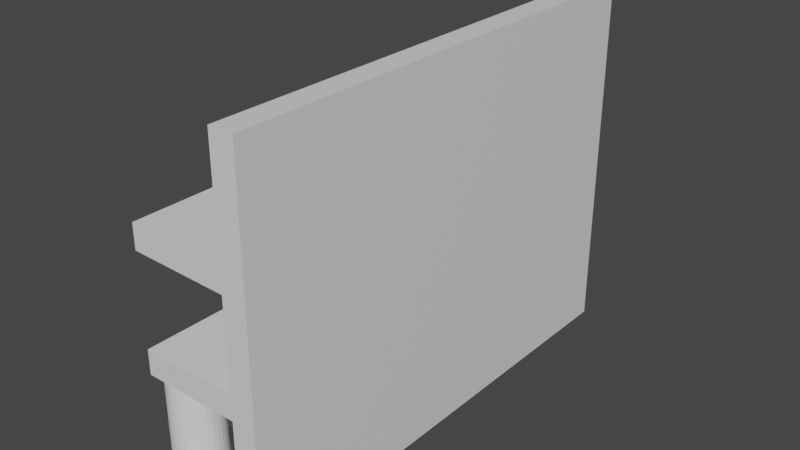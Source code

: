# Source: standee.blend  (saved by Blender 2.90.8; exported with 4.5.12 LTS)
import bpy
from mathutils import Matrix  # noqa: F401  (used for matrix-valued properties, if any)

bpy.ops.wm.read_factory_settings(use_empty=True)
scene = bpy.context.scene
scene.name = 'Scene'

# ---- collections
col_cans = bpy.data.collections.new('Cans'); scene.collection.children.link(col_cans)
col_standee = bpy.data.collections.new('Standee'); scene.collection.children.link(col_standee)

# ---- materials (node trees are filled in below, after node groups)
mat_material = bpy.data.materials.new('Material')
mat_material.alpha_threshold = 0.0
mat_material.use_transparent_shadow = False
mat_material.line_color = (0.0, 0.0, 0.0, 1.0)

# ---- material node trees
mat_material.use_nodes = True; mat_material.node_tree.nodes.clear()
_N = mat_material.node_tree.nodes; _L = mat_material.node_tree.links
n0 = _N.new('ShaderNodeOutputMaterial'); n0.name = 'Material Output'; n0.location = (300, 300)
n1 = _N.new('ShaderNodeBsdfPrincipled'); n1.name = 'Principled BSDF'; n1.location = (10, 300)
n1.distribution = 'GGX'
n1.subsurface_method = 'BURLEY'
n1.inputs[2].default_value = 0.4
n1.inputs[3].default_value = 1.45
n1.inputs[27].default_value = (0.0, 0.0, 0.0, 1.0)
n1.inputs[28].default_value = 1.0
_L.new(n1.outputs[0], n0.inputs[0])
n0.is_active_output = True

# ---- world
world_world = bpy.data.worlds.new('World'); scene.world = world_world
world_world.use_nodes = True; world_world.node_tree.nodes.clear()
_N = world_world.node_tree.nodes; _L = world_world.node_tree.links
n0 = _N.new('ShaderNodeOutputWorld'); n0.name = 'World Output'; n0.location = (300, 300)
n1 = _N.new('ShaderNodeBackground'); n1.name = 'Background'; n1.location = (10, 300)
n1.inputs[0].default_value = (0.05088, 0.05088, 0.05088, 1.0)
_L.new(n1.outputs[0], n0.inputs[0])
n0.is_active_output = True
world_world.color = (0.05088, 0.05088, 0.05088)
world_world.use_sun_shadow = False
world_world.sun_shadow_jitter_overblur = 0.0

# ---- meshes
me_cylinder = bpy.data.meshes.new('Cylinder')
me_cylinder.from_pydata([(0.0, 0.2, 0.0), (0.0, 0.2, 0.8), (0.03902, 0.1962, 0.0), (0.03902, 0.1962, 0.8), (0.07654, 0.1848, 0.0), (0.07654, 0.1848, 0.8), (0.1111, 0.1663, 0.0), (0.1111, 0.1663, 0.8), (0.1414, 0.1414, 0.0), (0.1414, 0.1414, 0.8), (0.1663, 0.1111, 0.0), (0.1663, 0.1111, 0.8), (0.1848, 0.07654, 0.0), (0.1848, 0.07654, 0.8), (0.1962, 0.03902, 0.0), (0.1962, 0.03902, 0.8), (0.2, 1.51e-08, 0.0), (0.2, 1.51e-08, 0.8), (0.1962, -0.03902, 0.0), (0.1962, -0.03902, 0.8), (0.1848, -0.07654, 0.0), (0.1848, -0.07654, 0.8), (0.1663, -0.1111, 0.0), (0.1663, -0.1111, 0.8), (0.1414, -0.1414, 0.0), (0.1414, -0.1414, 0.8), (0.1111, -0.1663, 0.0), (0.1111, -0.1663, 0.8), (0.07654, -0.1848, 0.0), (0.07654, -0.1848, 0.8), (0.03902, -0.1962, 0.0), (0.03902, -0.1962, 0.8), (-6.517e-08, -0.2, 0.0), (-6.517e-08, -0.2, 0.8), (-0.03902, -0.1962, 0.0), (-0.03902, -0.1962, 0.8), (-0.07654, -0.1848, 0.0), (-0.07654, -0.1848, 0.8), (-0.1111, -0.1663, 0.0), (-0.1111, -0.1663, 0.8), (-0.1414, -0.1414, 0.0), (-0.1414, -0.1414, 0.8), (-0.1663, -0.1111, 0.0), (-0.1663, -0.1111, 0.8), (-0.1848, -0.07654, 0.0), (-0.1848, -0.07654, 0.8), (-0.1962, -0.03902, 0.0), (-0.1962, -0.03902, 0.8), (-0.2, 1.931e-07, 0.0), (-0.2, 1.931e-07, 0.8), (-0.1962, 0.03902, 0.0), (-0.1962, 0.03902, 0.8), (-0.1848, 0.07654, 0.0), (-0.1848, 0.07654, 0.8), (-0.1663, 0.1111, 0.0), (-0.1663, 0.1111, 0.8), (-0.1414, 0.1414, 0.0), (-0.1414, 0.1414, 0.8), (-0.1111, 0.1663, 0.0), (-0.1111, 0.1663, 0.8), (-0.07654, 0.1848, 0.0), (-0.07654, 0.1848, 0.8), (-0.03902, 0.1962, 0.0), (-0.03902, 0.1962, 0.8)], [], [(0, 1, 3, 2), (2, 3, 5, 4), (4, 5, 7, 6), (6, 7, 9, 8), (8, 9, 11, 10), (10, 11, 13, 12), (12, 13, 15, 14), (14, 15, 17, 16), (16, 17, 19, 18), (18, 19, 21, 20), (20, 21, 23, 22), (22, 23, 25, 24), (24, 25, 27, 26), (26, 27, 29, 28), (28, 29, 31, 30), (30, 31, 33, 32), (32, 33, 35, 34), (34, 35, 37, 36), (36, 37, 39, 38), (38, 39, 41, 40), (40, 41, 43, 42), (42, 43, 45, 44), (44, 45, 47, 46), (46, 47, 49, 48), (48, 49, 51, 50), (50, 51, 53, 52), (52, 53, 55, 54), (54, 55, 57, 56), (56, 57, 59, 58), (58, 59, 61, 60), (3, 1, 63, 61, 59, 57, 55, 53, 51, 49, 47, 45, 43, 41, 39, 37, 35, 33, 31, 29, 27, 25, 23, 21, 19, 17, 15, 13, 11, 9, 7, 5), (60, 61, 63, 62), (62, 63, 1, 0), (0, 2, 4, 6, 8, 10, 12, 14, 16, 18, 20, 22, 24, 26, 28, 30, 32, 34, 36, 38, 40, 42, 44, 46, 48, 50, 52, 54, 56, 58, 60, 62)])
_uv = me_cylinder.uv_layers.new(name='UVMap')
_uv.uv.foreach_set('vector', [1.0, 0.5, 1.0, 1.0, 0.9688, 1.0, 0.9688, 0.5, 0.9688, 0.5, 0.9688, 1.0, 0.9375, 1.0, 0.9375, 0.5, 0.9375, 0.5, 0.9375, 1.0, 0.9062, 1.0, 0.9062, 0.5, 0.9062, 0.5, 0.9062, 1.0, 0.875, 1.0, 0.875, 0.5, 0.875, 0.5, 0.875, 1.0, 0.8438, 1.0, 0.8438, 0.5, 0.8438, 0.5, 0.8438, 1.0, 0.8125, 1.0, 0.8125, 0.5, 0.8125, 0.5, 0.8125, 1.0, 0.7812, 1.0, 0.7812, 0.5, 0.7812, 0.5, 0.7812, 1.0, 0.75, 1.0, 0.75, 0.5, 0.75, 0.5, 0.75, 1.0, 0.7188, 1.0, 0.7188, 0.5, 0.7188, 0.5, 0.7188, 1.0, 0.6875, 1.0, 0.6875, 0.5, 0.6875, 0.5, 0.6875, 1.0, 0.6562, 1.0, 0.6562, 0.5, 0.6562, 0.5, 0.6562, 1.0, 0.625, 1.0, 0.625, 0.5, 0.625, 0.5, 0.625, 1.0, 0.5938, 1.0, 0.5938, 0.5, 0.5938, 0.5, 0.5938, 1.0, 0.5625, 1.0, 0.5625, 0.5, 0.5625, 0.5, 0.5625, 1.0, 0.5312, 1.0, 0.5312, 0.5, 0.5312, 0.5, 0.5312, 1.0, 0.5, 1.0, 0.5, 0.5, 0.5, 0.5, 0.5, 1.0, 0.4688, 1.0, 0.4688, 0.5, 0.4688, 0.5, 0.4688, 1.0, 0.4375, 1.0, 0.4375, 0.5, 0.4375, 0.5, 0.4375, 1.0, 0.4062, 1.0, 0.4062, 0.5, 0.4062, 0.5, 0.4062, 1.0, 0.375, 1.0, 0.375, 0.5, 0.375, 0.5, 0.375, 1.0, 0.3438, 1.0, 0.3438, 0.5, 0.3438, 0.5, 0.3438, 1.0, 0.3125, 1.0, 0.3125, 0.5, 0.3125, 0.5, 0.3125, 1.0, 0.2812, 1.0, 0.2812, 0.5, 0.2812, 0.5, 0.2812, 1.0, 0.25, 1.0, 0.25, 0.5, 0.25, 0.5, 0.25, 1.0, 0.2188, 1.0, 0.2188, 0.5, 0.2188, 0.5, 0.2188, 1.0, 0.1875, 1.0, 0.1875, 0.5, 0.1875, 0.5, 0.1875, 1.0, 0.1562, 1.0, 0.1562, 0.5, 0.1562, 0.5, 0.1562, 1.0, 0.125, 1.0, 0.125, 0.5, 0.125, 0.5, 0.125, 1.0, 0.09375, 1.0, 0.09375, 0.5, 0.09375, 0.5, 0.09375, 1.0, 0.0625, 1.0, 0.0625, 0.5, 0.2968, 0.4854, 0.25, 0.49, 0.2032, 0.4854, 0.1582, 0.4717, 0.1167, 0.4496, 0.08029, 0.4197, 0.05045, 0.3833, 0.02827, 0.3418, 0.01461, 0.2968, 0.01, 0.25, 0.01461, 0.2032, 0.02827, 0.1582, 0.05045, 0.1167, 0.08029, 0.08029, 0.1167, 0.05045, 0.1582, 0.02827, 0.2032, 0.01461, 0.25, 0.01, 0.2968, 0.01461, 0.3418, 0.02827, 0.3833, 0.05045, 0.4197, 0.08029, 0.4496, 0.1167, 0.4717, 0.1582, 0.4854, 0.2032, 0.49, 0.25, 0.4854, 0.2968, 0.4717, 0.3418, 0.4496, 0.3833, 0.4197, 0.4197, 0.3833, 0.4496, 0.3418, 0.4717, 0.0625, 0.5, 0.0625, 1.0, 0.03125, 1.0, 0.03125, 0.5, 0.03125, 0.5, 0.03125, 1.0, 0.0, 1.0, 0.0, 0.5, 0.75, 0.49, 0.7968, 0.4854, 0.8418, 0.4717, 0.8833, 0.4496, 0.9197, 0.4197, 0.9496, 0.3833, 0.9717, 0.3418, 0.9854, 0.2968, 0.99, 0.25, 0.9854, 0.2032, 0.9717, 0.1582, 0.9496, 0.1167, 0.9197, 0.08029, 0.8833, 0.05045, 0.8418, 0.02827, 0.7968, 0.01461, 0.75, 0.01, 0.7032, 0.01461, 0.6582, 0.02827, 0.6167, 0.05045, 0.5803, 0.08029, 0.5504, 0.1167, 0.5283, 0.1582, 0.5146, 0.2032, 0.51, 0.25, 0.5146, 0.2968, 0.5283, 0.3418, 0.5504, 0.3833, 0.5803, 0.4197, 0.6167, 0.4496, 0.6582, 0.4717, 0.7032, 0.4854])
me_cylinder.use_remesh_fix_poles = True
me_cylinder.use_remesh_preserve_attributes = False
me_cylinder.use_mirror_vertex_groups = False
me_cylinder.update()
me_cube = bpy.data.meshes.new('Cube')
me_cube.from_pydata([(0.0, -2.0, 2.0), (-4.47e-08, 2.0, -1.0), (-1.0, 2.0, 1.143), (-1.0, 2.0, -1.0), (-1.0, -2.0, -1.0), (-0.2, -2.0, 2.0), (-4.47e-08, -2.0, -1.0), (-1.0, -2.0, -0.8), (-1.0, -2.0, -3.278e-07), (-1.0, -2.0, 0.2), (-1.0, -2.0, 0.9431), (-0.2, -2.0, -0.8), (-0.2, -2.0, -3.278e-07), (-0.2, -2.0, 0.2), (-0.2, -2.0, 0.9212), (-0.2, -2.0, 1.143), (-1.0, -2.0, 1.143), (-0.2, 2.0, 2.0), (-0.2, 2.0, 1.143), (-1.0, 2.0, 0.2), (-1.0, 2.0, 0.9431), (-0.2, 2.0, 0.2), (-0.2, 2.0, 0.9212), (-1.0, 2.0, -0.8), (-1.0, 2.0, -3.278e-07), (-0.2, 2.0, -0.8), (-0.2, 2.0, -3.278e-07), (0.0, 2.0, 2.0)], [], [(0, 6, 1, 27), (5, 0, 27, 17), (3, 1, 6, 4), (4, 6, 0, 5, 15, 16, 10, 14, 13, 9, 8, 12, 11, 7), (12, 8, 24, 26), (14, 10, 20, 22), (15, 5, 17, 18), (16, 15, 18, 2), (9, 13, 21, 19), (13, 14, 22, 21), (10, 16, 2, 20), (7, 11, 25, 23), (11, 12, 26, 25), (20, 2, 18, 17, 27, 1, 3, 23, 25, 26, 24, 19, 21, 22), (9, 19, 24, 8), (4, 7, 23, 3)])
_uv = me_cube.uv_layers.new(name='UVMap')
_uv.uv.foreach_set('vector', [0.5956, 0.9076, 0.375, 0.8798, 0.375, 0.8798, 0.5956, 0.9076, 0.625, 0.9113, 0.5956, 0.9076, 0.5956, 0.9076, 0.625, 0.9113, 0.125, 0.5, 0.2452, 0.75, 0.2452, 0.75, 0.125, 0.75, 0.375, 1.0, 0.375, 0.8798, 0.5956, 0.9076, 0.625, 0.9113, 0.5953, 0.9126, 0.5661, 0.9563, 0.5369, 1.0, 0.5351, 0.9154, 0.4776, 0.914, 0.4758, 1.0, 0.4278, 1.0, 0.432, 0.9249, 0.3919, 0.9195, 0.3793, 1.0, 0.432, 0.9249, 0.4278, 1.0, 0.4278, 1.0, 0.432, 0.9249, 0.5351, 0.9154, 0.5369, 1.0, 0.5369, 1.0, 0.5351, 0.9154, 0.5953, 0.9126, 0.625, 0.9113, 0.625, 0.9113, 0.5953, 0.9126, 0.5661, 0.9563, 0.5953, 0.9126, 0.5953, 0.9126, 0.5661, 0.9563, 0.4758, 1.0, 0.4776, 0.914, 0.4776, 0.914, 0.4758, 1.0, 0.4776, 0.914, 0.5351, 0.9154, 0.5351, 0.9154, 0.4776, 0.914, 0.5369, 1.0, 0.5661, 0.9563, 0.5661, 0.9563, 0.5369, 1.0, 0.3793, 1.0, 0.3919, 0.9195, 0.3919, 0.9195, 0.3793, 1.0, 0.3919, 0.9195, 0.432, 0.9249, 0.432, 0.9249, 0.3919, 0.9195, 0.0, 0.0, 0.0, 0.0, 0.0, 0.0, 0.0, 0.0, 0.0, 0.0, 0.0, 0.0, 0.0, 0.0, 0.0, 0.0, 0.0, 0.0, 0.0, 0.0, 0.0, 0.0, 0.0, 0.0, 0.0, 0.0, 0.0, 0.0, 0.0, 0.0, 0.0, 0.0, 0.0, 0.0, 0.0, 0.0, 0.0, 0.0, 0.0, 0.0, 0.0, 0.0, 0.0, 0.0])
me_cube.materials.append(mat_material)
me_cube.use_remesh_preserve_volume = False
me_cube.use_remesh_preserve_attributes = False
me_cube.use_mirror_vertex_groups = False
me_cube.update()

# ---- objects
ob_cylinder = bpy.data.objects.new('Cylinder', me_cylinder)
ob_standee = bpy.data.objects.new('Standee', me_cube)

# ---- transforms, parenting, visibility, modifiers, constraints
ob_cylinder.location = (-0.8, -1.8, 0.2)
ob_cylinder.lineart.crease_threshold = 0.0
ob_standee.location = (0.0, 0.0, 1.0)
ob_standee.lock_rotations_4d = False
ob_standee.empty_display_type = 'ARROWS'
ob_standee.lineart.crease_threshold = 0.0

# ---- collection membership
col_cans.objects.link(ob_cylinder)
col_standee.objects.link(ob_standee)

# ---- scene / render settings (as saved in the file)
scene.frame_start = 1; scene.frame_end = 250; scene.frame_set(1)
scene.render.engine = 'BLENDER_EEVEE_NEXT'
scene.cycles.use_denoising = False
scene.cycles.samples = 128
scene.cycles.sampling_pattern = 'TABULATED_SOBOL'
scene.cycles.use_adaptive_sampling = False
scene.cycles.use_light_tree = False
scene.view_settings.view_transform = 'Filmic'
bpy.context.view_layer.update()

# ---- added for rendering (the .blend has no active camera and no usable light): camera, sun
cam_auto = bpy.data.cameras.new('AutoCamera')
cam_auto.lens = 50.0
cam_auto.sensor_width = 36.0
cam_auto.clip_end = 1000.0
ob_auto_camera = bpy.data.objects.new('AutoCamera', cam_auto)
scene.collection.objects.link(ob_auto_camera)
ob_auto_camera.location = (4.21774, -5.66129, 5.27419)
ob_auto_camera.rotation_euler = (1.09748, -7.21219e-08, 0.694738)
scene.camera = ob_auto_camera
light_auto_sun = bpy.data.lights.new('AutoSun', 'SUN')
light_auto_sun.energy = 3.0
light_auto_sun.angle = 0.0523599
ob_auto_sun = bpy.data.objects.new('AutoSun', light_auto_sun)
scene.collection.objects.link(ob_auto_sun)
ob_auto_sun.rotation_euler = (0.872665, 0.174533, 0.523599)
bpy.context.view_layer.update()

